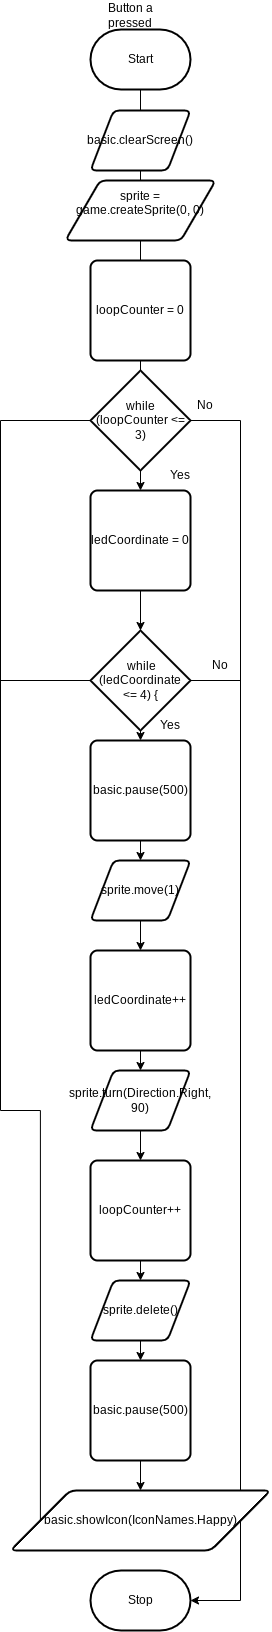

The diagram above was exported from draw.io. Its source (the exported page's mxGraphModel, read from the mxfile embedded in the PNG):
<mxGraphModel dx="702" dy="535" grid="1" gridSize="10" guides="1" tooltips="1" connect="1" arrows="1" fold="1" page="1" pageScale="1" pageWidth="850" pageHeight="1100" math="0" shadow="0">
  <root>
    <mxCell id="0" />
    <mxCell id="1" parent="0" />
    <mxCell id="42" style="edgeStyle=orthogonalEdgeStyle;rounded=0;html=1;exitX=0.5;exitY=1;exitDx=0;exitDy=0;exitPerimeter=0;entryX=0.5;entryY=0;entryDx=0;entryDy=0;endArrow=none;endFill=0;" edge="1" parent="1" source="2" target="5">
      <mxGeometry relative="1" as="geometry" />
    </mxCell>
    <mxCell id="2" value="Start" style="strokeWidth=2;html=1;shape=mxgraph.flowchart.terminator;whiteSpace=wrap;" parent="1" vertex="1">
      <mxGeometry x="280" y="79" width="100" height="60" as="geometry" />
    </mxCell>
    <mxCell id="3" value="Stop" style="strokeWidth=2;html=1;shape=mxgraph.flowchart.terminator;whiteSpace=wrap;" parent="1" vertex="1">
      <mxGeometry x="280" y="1620" width="100" height="60" as="geometry" />
    </mxCell>
    <mxCell id="40" style="edgeStyle=orthogonalEdgeStyle;rounded=0;html=1;exitX=0.5;exitY=1;exitDx=0;exitDy=0;entryX=0.5;entryY=0;entryDx=0;entryDy=0;endArrow=none;endFill=0;" edge="1" parent="1" source="5" target="6">
      <mxGeometry relative="1" as="geometry" />
    </mxCell>
    <mxCell id="5" value="basic.clearScreen()" style="shape=parallelogram;html=1;strokeWidth=2;perimeter=parallelogramPerimeter;whiteSpace=wrap;rounded=1;arcSize=12;size=0.23;" parent="1" vertex="1">
      <mxGeometry x="280" y="160" width="100" height="60" as="geometry" />
    </mxCell>
    <mxCell id="41" style="edgeStyle=orthogonalEdgeStyle;rounded=0;html=1;exitX=0.5;exitY=1;exitDx=0;exitDy=0;endArrow=none;endFill=0;" edge="1" parent="1" source="6" target="7">
      <mxGeometry relative="1" as="geometry" />
    </mxCell>
    <mxCell id="6" value="&lt;div&gt;sprite = game.createSprite(0, 0)&lt;/div&gt;&lt;div&gt;&lt;br&gt;&lt;/div&gt;" style="shape=parallelogram;html=1;strokeWidth=2;perimeter=parallelogramPerimeter;whiteSpace=wrap;rounded=1;arcSize=12;size=0.23;" parent="1" vertex="1">
      <mxGeometry x="255" y="230" width="150" height="60" as="geometry" />
    </mxCell>
    <mxCell id="43" style="edgeStyle=orthogonalEdgeStyle;rounded=0;html=1;exitX=0.5;exitY=1;exitDx=0;exitDy=0;entryX=0.5;entryY=0;entryDx=0;entryDy=0;entryPerimeter=0;endArrow=none;endFill=0;" edge="1" parent="1" source="7" target="8">
      <mxGeometry relative="1" as="geometry" />
    </mxCell>
    <mxCell id="7" value="loopCounter = 0" style="rounded=1;whiteSpace=wrap;html=1;absoluteArcSize=1;arcSize=14;strokeWidth=2;" parent="1" vertex="1">
      <mxGeometry x="280" y="310" width="100" height="100" as="geometry" />
    </mxCell>
    <mxCell id="17" style="edgeStyle=none;html=1;exitX=0.5;exitY=1;exitDx=0;exitDy=0;exitPerimeter=0;" parent="1" source="8" target="15" edge="1">
      <mxGeometry relative="1" as="geometry" />
    </mxCell>
    <mxCell id="33" style="edgeStyle=orthogonalEdgeStyle;html=1;exitX=1;exitY=0.5;exitDx=0;exitDy=0;exitPerimeter=0;entryX=1;entryY=0.5;entryDx=0;entryDy=0;entryPerimeter=0;rounded=0;" edge="1" parent="1" source="8" target="3">
      <mxGeometry relative="1" as="geometry">
        <Array as="points">
          <mxPoint x="430" y="470" />
          <mxPoint x="430" y="1650" />
        </Array>
      </mxGeometry>
    </mxCell>
    <mxCell id="8" value="while (loopCounter &amp;lt;= 3)" style="strokeWidth=2;html=1;shape=mxgraph.flowchart.decision;whiteSpace=wrap;" parent="1" vertex="1">
      <mxGeometry x="280" y="420" width="100" height="100" as="geometry" />
    </mxCell>
    <mxCell id="13" style="edgeStyle=none;html=1;exitX=0.5;exitY=1;exitDx=0;exitDy=0;exitPerimeter=0;entryX=0.5;entryY=0;entryDx=0;entryDy=0;" parent="1" source="9" target="11" edge="1">
      <mxGeometry relative="1" as="geometry" />
    </mxCell>
    <mxCell id="34" style="edgeStyle=orthogonalEdgeStyle;rounded=0;html=1;exitX=1;exitY=0.5;exitDx=0;exitDy=0;exitPerimeter=0;endArrow=none;endFill=0;" edge="1" parent="1" source="9">
      <mxGeometry relative="1" as="geometry">
        <mxPoint x="430" y="730" as="targetPoint" />
      </mxGeometry>
    </mxCell>
    <mxCell id="38" style="edgeStyle=orthogonalEdgeStyle;rounded=0;html=1;exitX=0;exitY=0.5;exitDx=0;exitDy=0;exitPerimeter=0;endArrow=none;endFill=0;" edge="1" parent="1" source="9">
      <mxGeometry relative="1" as="geometry">
        <mxPoint x="190" y="730" as="targetPoint" />
      </mxGeometry>
    </mxCell>
    <mxCell id="9" value="&amp;nbsp;while (ledCoordinate &amp;lt;= 4) {" style="strokeWidth=2;html=1;shape=mxgraph.flowchart.decision;whiteSpace=wrap;" parent="1" vertex="1">
      <mxGeometry x="280" y="680" width="100" height="100" as="geometry" />
    </mxCell>
    <mxCell id="21" style="edgeStyle=none;html=1;exitX=0.5;exitY=1;exitDx=0;exitDy=0;entryX=0.5;entryY=0;entryDx=0;entryDy=0;" parent="1" source="10" target="18" edge="1">
      <mxGeometry relative="1" as="geometry" />
    </mxCell>
    <mxCell id="10" value="sprite.move(1)" style="shape=parallelogram;html=1;strokeWidth=2;perimeter=parallelogramPerimeter;whiteSpace=wrap;rounded=1;arcSize=12;size=0.23;" parent="1" vertex="1">
      <mxGeometry x="280" y="910" width="100" height="60" as="geometry" />
    </mxCell>
    <mxCell id="14" style="edgeStyle=none;html=1;exitX=0.5;exitY=1;exitDx=0;exitDy=0;entryX=0.5;entryY=0;entryDx=0;entryDy=0;" parent="1" source="11" target="10" edge="1">
      <mxGeometry relative="1" as="geometry" />
    </mxCell>
    <mxCell id="11" value="basic.pause(500)" style="rounded=1;whiteSpace=wrap;html=1;absoluteArcSize=1;arcSize=14;strokeWidth=2;" parent="1" vertex="1">
      <mxGeometry x="280" y="790" width="100" height="100" as="geometry" />
    </mxCell>
    <mxCell id="16" style="edgeStyle=none;html=1;exitX=0.5;exitY=1;exitDx=0;exitDy=0;entryX=0.5;entryY=0;entryDx=0;entryDy=0;entryPerimeter=0;" parent="1" source="15" target="9" edge="1">
      <mxGeometry relative="1" as="geometry" />
    </mxCell>
    <mxCell id="15" value="ledCoordinate = 0" style="rounded=1;whiteSpace=wrap;html=1;absoluteArcSize=1;arcSize=14;strokeWidth=2;" parent="1" vertex="1">
      <mxGeometry x="280" y="540" width="100" height="100" as="geometry" />
    </mxCell>
    <mxCell id="22" style="edgeStyle=none;html=1;exitX=0.5;exitY=1;exitDx=0;exitDy=0;entryX=0.5;entryY=0;entryDx=0;entryDy=0;" parent="1" source="18" target="19" edge="1">
      <mxGeometry relative="1" as="geometry" />
    </mxCell>
    <mxCell id="18" value="ledCoordinate++" style="rounded=1;whiteSpace=wrap;html=1;absoluteArcSize=1;arcSize=14;strokeWidth=2;" parent="1" vertex="1">
      <mxGeometry x="280" y="1000" width="100" height="100" as="geometry" />
    </mxCell>
    <mxCell id="23" style="edgeStyle=none;html=1;exitX=0.5;exitY=1;exitDx=0;exitDy=0;" edge="1" parent="1" source="19" target="20">
      <mxGeometry relative="1" as="geometry" />
    </mxCell>
    <mxCell id="19" value="sprite.turn(Direction.Right, 90)" style="shape=parallelogram;html=1;strokeWidth=2;perimeter=parallelogramPerimeter;whiteSpace=wrap;rounded=1;arcSize=12;size=0.23;" parent="1" vertex="1">
      <mxGeometry x="280" y="1120" width="100" height="60" as="geometry" />
    </mxCell>
    <mxCell id="27" style="edgeStyle=none;html=1;exitX=0.5;exitY=1;exitDx=0;exitDy=0;entryX=0.5;entryY=0;entryDx=0;entryDy=0;" edge="1" parent="1" source="20" target="24">
      <mxGeometry relative="1" as="geometry" />
    </mxCell>
    <mxCell id="20" value="loopCounter++" style="rounded=1;whiteSpace=wrap;html=1;absoluteArcSize=1;arcSize=14;strokeWidth=2;" parent="1" vertex="1">
      <mxGeometry x="280" y="1210" width="100" height="100" as="geometry" />
    </mxCell>
    <mxCell id="28" style="edgeStyle=none;html=1;exitX=0.5;exitY=1;exitDx=0;exitDy=0;entryX=0.5;entryY=0;entryDx=0;entryDy=0;" edge="1" parent="1" source="24" target="25">
      <mxGeometry relative="1" as="geometry" />
    </mxCell>
    <mxCell id="24" value="sprite.delete()" style="shape=parallelogram;html=1;strokeWidth=2;perimeter=parallelogramPerimeter;whiteSpace=wrap;rounded=1;arcSize=12;size=0.23;" vertex="1" parent="1">
      <mxGeometry x="280" y="1330" width="100" height="60" as="geometry" />
    </mxCell>
    <mxCell id="29" style="edgeStyle=none;html=1;exitX=0.5;exitY=1;exitDx=0;exitDy=0;" edge="1" parent="1" source="25" target="26">
      <mxGeometry relative="1" as="geometry" />
    </mxCell>
    <mxCell id="25" value="basic.pause(500)" style="rounded=1;whiteSpace=wrap;html=1;absoluteArcSize=1;arcSize=14;strokeWidth=2;" vertex="1" parent="1">
      <mxGeometry x="280" y="1410" width="100" height="100" as="geometry" />
    </mxCell>
    <mxCell id="37" style="edgeStyle=orthogonalEdgeStyle;rounded=0;html=1;exitX=0;exitY=0.5;exitDx=0;exitDy=0;entryX=0;entryY=0.5;entryDx=0;entryDy=0;entryPerimeter=0;endArrow=none;endFill=0;" edge="1" parent="1" source="26" target="8">
      <mxGeometry relative="1" as="geometry">
        <Array as="points">
          <mxPoint x="230" y="1160" />
          <mxPoint x="190" y="1160" />
          <mxPoint x="190" y="470" />
        </Array>
      </mxGeometry>
    </mxCell>
    <mxCell id="26" value="basic.showIcon(IconNames.Happy)" style="shape=parallelogram;html=1;strokeWidth=2;perimeter=parallelogramPerimeter;whiteSpace=wrap;rounded=1;arcSize=12;size=0.23;" vertex="1" parent="1">
      <mxGeometry x="200" y="1540" width="260" height="60" as="geometry" />
    </mxCell>
    <mxCell id="31" value="Yes" style="text;strokeColor=none;align=center;fillColor=none;html=1;verticalAlign=middle;whiteSpace=wrap;rounded=0;" vertex="1" parent="1">
      <mxGeometry x="340" y="510" width="60" height="30" as="geometry" />
    </mxCell>
    <mxCell id="32" value="No" style="text;strokeColor=none;align=center;fillColor=none;html=1;verticalAlign=middle;whiteSpace=wrap;rounded=0;" vertex="1" parent="1">
      <mxGeometry x="365" y="440" width="60" height="30" as="geometry" />
    </mxCell>
    <mxCell id="35" value="No" style="text;strokeColor=none;align=center;fillColor=none;html=1;verticalAlign=middle;whiteSpace=wrap;rounded=0;" vertex="1" parent="1">
      <mxGeometry x="380" y="700" width="60" height="30" as="geometry" />
    </mxCell>
    <mxCell id="36" value="Yes" style="text;strokeColor=none;align=center;fillColor=none;html=1;verticalAlign=middle;whiteSpace=wrap;rounded=0;" vertex="1" parent="1">
      <mxGeometry x="330" y="760" width="60" height="30" as="geometry" />
    </mxCell>
    <mxCell id="39" value="Button a pressed" style="text;strokeColor=none;align=center;fillColor=none;html=1;verticalAlign=middle;whiteSpace=wrap;rounded=0;" vertex="1" parent="1">
      <mxGeometry x="290" y="50" width="60" height="30" as="geometry" />
    </mxCell>
  </root>
</mxGraphModel>